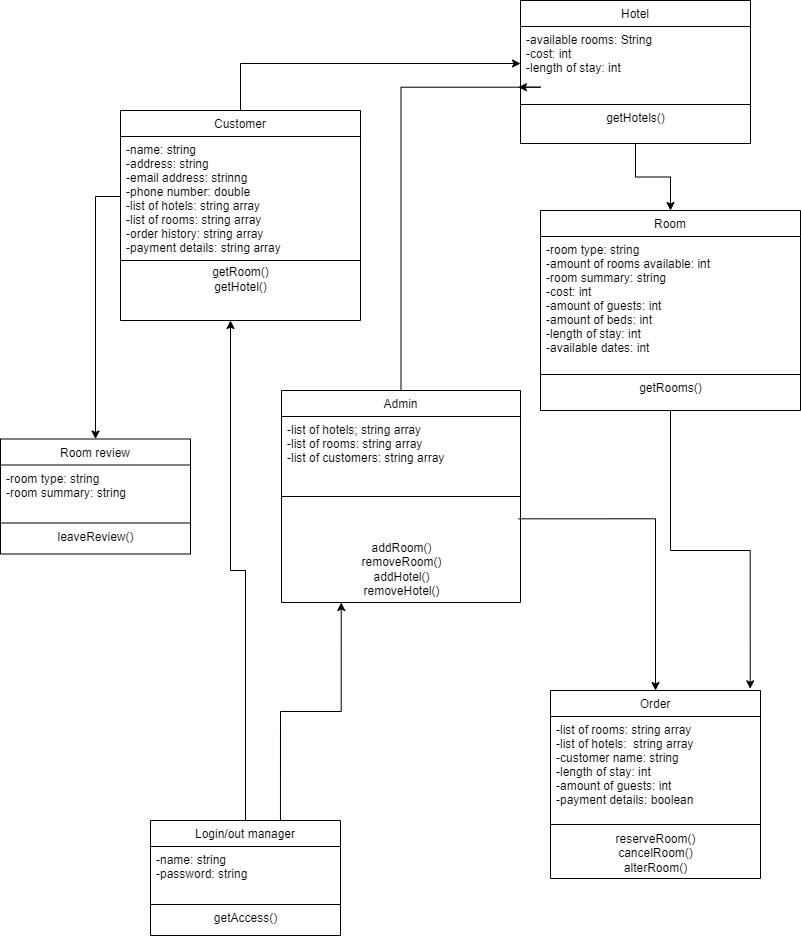

The diagram above was exported from draw.io. Its source (the exported page's mxGraphModel, read from the mxfile embedded in the PNG):
<mxGraphModel dx="767" dy="1223" grid="1" gridSize="10" guides="1" tooltips="1" connect="1" arrows="1" fold="1" page="1" pageScale="1" pageWidth="827" pageHeight="1169" math="0" shadow="0">
  <root>
    <mxCell id="WIyWlLk6GJQsqaUBKTNV-0" />
    <mxCell id="WIyWlLk6GJQsqaUBKTNV-1" parent="WIyWlLk6GJQsqaUBKTNV-0" />
    <mxCell id="r1v5mjU90pOOhz1uDkWe-49" style="edgeStyle=orthogonalEdgeStyle;rounded=0;orthogonalLoop=1;jettySize=auto;html=1;entryX=0.951;entryY=-0.009;entryDx=0;entryDy=0;entryPerimeter=0;" edge="1" parent="WIyWlLk6GJQsqaUBKTNV-1" source="r1v5mjU90pOOhz1uDkWe-0" target="r1v5mjU90pOOhz1uDkWe-19">
      <mxGeometry relative="1" as="geometry" />
    </mxCell>
    <mxCell id="r1v5mjU90pOOhz1uDkWe-0" value="Room" style="swimlane;fontStyle=0;align=center;verticalAlign=top;childLayout=stackLayout;horizontal=1;startSize=26;horizontalStack=0;resizeParent=1;resizeLast=0;collapsible=1;marginBottom=0;rounded=0;shadow=0;strokeWidth=1;" vertex="1" parent="WIyWlLk6GJQsqaUBKTNV-1">
      <mxGeometry x="550" y="250" width="260" height="200" as="geometry">
        <mxRectangle x="340" y="380" width="170" height="26" as="alternateBounds" />
      </mxGeometry>
    </mxCell>
    <mxCell id="r1v5mjU90pOOhz1uDkWe-1" value="-room type: string&#10;-amount of rooms available: int&#10;-room summary: string&#10;-cost: int&#10;-amount of guests: int&#10;-amount of beds: int&#10;-length of stay: int&#10;-available dates: int" style="text;align=left;verticalAlign=top;spacingLeft=4;spacingRight=4;overflow=hidden;rotatable=0;points=[[0,0.5],[1,0.5]];portConstraint=eastwest;" vertex="1" parent="r1v5mjU90pOOhz1uDkWe-0">
      <mxGeometry y="26" width="260" height="134" as="geometry" />
    </mxCell>
    <mxCell id="r1v5mjU90pOOhz1uDkWe-2" value="" style="line;html=1;strokeWidth=1;align=left;verticalAlign=middle;spacingTop=-1;spacingLeft=3;spacingRight=3;rotatable=0;labelPosition=right;points=[];portConstraint=eastwest;" vertex="1" parent="r1v5mjU90pOOhz1uDkWe-0">
      <mxGeometry y="160" width="260" height="8" as="geometry" />
    </mxCell>
    <mxCell id="r1v5mjU90pOOhz1uDkWe-29" value="getRooms()" style="text;html=1;align=center;verticalAlign=middle;resizable=0;points=[];autosize=1;strokeColor=none;fillColor=none;" vertex="1" parent="r1v5mjU90pOOhz1uDkWe-0">
      <mxGeometry y="168" width="260" height="20" as="geometry" />
    </mxCell>
    <mxCell id="r1v5mjU90pOOhz1uDkWe-3" value="Room review" style="swimlane;fontStyle=0;align=center;verticalAlign=top;childLayout=stackLayout;horizontal=1;startSize=26;horizontalStack=0;resizeParent=1;resizeLast=0;collapsible=1;marginBottom=0;rounded=0;shadow=0;strokeWidth=1;" vertex="1" parent="WIyWlLk6GJQsqaUBKTNV-1">
      <mxGeometry x="10" y="478.5" width="190" height="115" as="geometry">
        <mxRectangle x="340" y="380" width="170" height="26" as="alternateBounds" />
      </mxGeometry>
    </mxCell>
    <mxCell id="r1v5mjU90pOOhz1uDkWe-4" value="-room type: string&#10;-room summary: string" style="text;align=left;verticalAlign=top;spacingLeft=4;spacingRight=4;overflow=hidden;rotatable=0;points=[[0,0.5],[1,0.5]];portConstraint=eastwest;" vertex="1" parent="r1v5mjU90pOOhz1uDkWe-3">
      <mxGeometry y="26" width="190" height="54" as="geometry" />
    </mxCell>
    <mxCell id="r1v5mjU90pOOhz1uDkWe-5" value="" style="line;html=1;strokeWidth=1;align=left;verticalAlign=middle;spacingTop=-1;spacingLeft=3;spacingRight=3;rotatable=0;labelPosition=right;points=[];portConstraint=eastwest;" vertex="1" parent="r1v5mjU90pOOhz1uDkWe-3">
      <mxGeometry y="80" width="190" height="8" as="geometry" />
    </mxCell>
    <mxCell id="r1v5mjU90pOOhz1uDkWe-28" value="leaveReview()" style="text;html=1;align=center;verticalAlign=middle;resizable=0;points=[];autosize=1;strokeColor=none;fillColor=none;" vertex="1" parent="r1v5mjU90pOOhz1uDkWe-3">
      <mxGeometry y="88" width="190" height="20" as="geometry" />
    </mxCell>
    <mxCell id="r1v5mjU90pOOhz1uDkWe-39" style="edgeStyle=orthogonalEdgeStyle;rounded=0;orthogonalLoop=1;jettySize=auto;html=1;" edge="1" parent="WIyWlLk6GJQsqaUBKTNV-1" source="r1v5mjU90pOOhz1uDkWe-6" target="r1v5mjU90pOOhz1uDkWe-10">
      <mxGeometry relative="1" as="geometry" />
    </mxCell>
    <mxCell id="r1v5mjU90pOOhz1uDkWe-48" style="edgeStyle=orthogonalEdgeStyle;rounded=0;orthogonalLoop=1;jettySize=auto;html=1;exitX=0;exitY=0.5;exitDx=0;exitDy=0;" edge="1" parent="WIyWlLk6GJQsqaUBKTNV-1" source="r1v5mjU90pOOhz1uDkWe-7" target="r1v5mjU90pOOhz1uDkWe-3">
      <mxGeometry relative="1" as="geometry" />
    </mxCell>
    <mxCell id="r1v5mjU90pOOhz1uDkWe-6" value="Customer" style="swimlane;fontStyle=0;align=center;verticalAlign=top;childLayout=stackLayout;horizontal=1;startSize=26;horizontalStack=0;resizeParent=1;resizeLast=0;collapsible=1;marginBottom=0;rounded=0;shadow=0;strokeWidth=1;" vertex="1" parent="WIyWlLk6GJQsqaUBKTNV-1">
      <mxGeometry x="130" y="150" width="240" height="210" as="geometry">
        <mxRectangle x="340" y="380" width="170" height="26" as="alternateBounds" />
      </mxGeometry>
    </mxCell>
    <mxCell id="r1v5mjU90pOOhz1uDkWe-7" value="-name: string&#10;-address: string&#10;-email address: strinng&#10;-phone number: double&#10;-list of hotels: string array&#10;-list of rooms: string array&#10;-order history: string array&#10;-payment details: string array" style="text;align=left;verticalAlign=top;spacingLeft=4;spacingRight=4;overflow=hidden;rotatable=0;points=[[0,0.5],[1,0.5]];portConstraint=eastwest;" vertex="1" parent="r1v5mjU90pOOhz1uDkWe-6">
      <mxGeometry y="26" width="240" height="120" as="geometry" />
    </mxCell>
    <mxCell id="r1v5mjU90pOOhz1uDkWe-8" value="" style="line;html=1;strokeWidth=1;align=left;verticalAlign=middle;spacingTop=-1;spacingLeft=3;spacingRight=3;rotatable=0;labelPosition=right;points=[];portConstraint=eastwest;" vertex="1" parent="r1v5mjU90pOOhz1uDkWe-6">
      <mxGeometry y="146" width="240" height="8" as="geometry" />
    </mxCell>
    <mxCell id="r1v5mjU90pOOhz1uDkWe-26" value="getRoom()&lt;br&gt;getHotel()" style="text;html=1;align=center;verticalAlign=middle;resizable=0;points=[];autosize=1;strokeColor=none;fillColor=none;" vertex="1" parent="r1v5mjU90pOOhz1uDkWe-6">
      <mxGeometry y="154" width="240" height="30" as="geometry" />
    </mxCell>
    <mxCell id="r1v5mjU90pOOhz1uDkWe-40" style="edgeStyle=orthogonalEdgeStyle;rounded=0;orthogonalLoop=1;jettySize=auto;html=1;" edge="1" parent="WIyWlLk6GJQsqaUBKTNV-1" source="r1v5mjU90pOOhz1uDkWe-9" target="r1v5mjU90pOOhz1uDkWe-0">
      <mxGeometry relative="1" as="geometry" />
    </mxCell>
    <mxCell id="r1v5mjU90pOOhz1uDkWe-9" value="Hotel" style="swimlane;fontStyle=0;align=center;verticalAlign=top;childLayout=stackLayout;horizontal=1;startSize=26;horizontalStack=0;resizeParent=1;resizeLast=0;collapsible=1;marginBottom=0;rounded=0;shadow=0;strokeWidth=1;" vertex="1" parent="WIyWlLk6GJQsqaUBKTNV-1">
      <mxGeometry x="530" y="40" width="230" height="143" as="geometry">
        <mxRectangle x="530" y="40" width="170" height="26" as="alternateBounds" />
      </mxGeometry>
    </mxCell>
    <mxCell id="r1v5mjU90pOOhz1uDkWe-10" value="-available rooms: String&#10;-cost: int&#10;-length of stay: int" style="text;align=left;verticalAlign=top;spacingLeft=4;spacingRight=4;overflow=hidden;rotatable=0;points=[[0,0.5],[1,0.5]];portConstraint=eastwest;" vertex="1" parent="r1v5mjU90pOOhz1uDkWe-9">
      <mxGeometry y="26" width="230" height="74" as="geometry" />
    </mxCell>
    <mxCell id="r1v5mjU90pOOhz1uDkWe-11" value="" style="line;html=1;strokeWidth=1;align=left;verticalAlign=middle;spacingTop=-1;spacingLeft=3;spacingRight=3;rotatable=0;labelPosition=right;points=[];portConstraint=eastwest;" vertex="1" parent="r1v5mjU90pOOhz1uDkWe-9">
      <mxGeometry y="100" width="230" height="8" as="geometry" />
    </mxCell>
    <mxCell id="r1v5mjU90pOOhz1uDkWe-30" value="getHotels()" style="text;html=1;align=center;verticalAlign=middle;resizable=0;points=[];autosize=1;strokeColor=none;fillColor=none;" vertex="1" parent="r1v5mjU90pOOhz1uDkWe-9">
      <mxGeometry y="108" width="230" height="20" as="geometry" />
    </mxCell>
    <mxCell id="r1v5mjU90pOOhz1uDkWe-32" style="edgeStyle=orthogonalEdgeStyle;rounded=0;orthogonalLoop=1;jettySize=auto;html=1;exitX=0.992;exitY=-0.046;exitDx=0;exitDy=0;exitPerimeter=0;" edge="1" parent="WIyWlLk6GJQsqaUBKTNV-1" source="r1v5mjU90pOOhz1uDkWe-24" target="r1v5mjU90pOOhz1uDkWe-19">
      <mxGeometry relative="1" as="geometry" />
    </mxCell>
    <mxCell id="r1v5mjU90pOOhz1uDkWe-38" style="edgeStyle=orthogonalEdgeStyle;rounded=0;orthogonalLoop=1;jettySize=auto;html=1;entryX=-0.009;entryY=0.82;entryDx=0;entryDy=0;entryPerimeter=0;" edge="1" parent="WIyWlLk6GJQsqaUBKTNV-1" source="r1v5mjU90pOOhz1uDkWe-13" target="r1v5mjU90pOOhz1uDkWe-10">
      <mxGeometry relative="1" as="geometry" />
    </mxCell>
    <mxCell id="r1v5mjU90pOOhz1uDkWe-13" value="Admin" style="swimlane;fontStyle=0;align=center;verticalAlign=top;childLayout=stackLayout;horizontal=1;startSize=26;horizontalStack=0;resizeParent=1;resizeLast=0;collapsible=1;marginBottom=0;rounded=0;shadow=0;strokeWidth=1;" vertex="1" parent="WIyWlLk6GJQsqaUBKTNV-1">
      <mxGeometry x="291" y="430" width="239" height="212" as="geometry">
        <mxRectangle x="340" y="380" width="170" height="26" as="alternateBounds" />
      </mxGeometry>
    </mxCell>
    <mxCell id="r1v5mjU90pOOhz1uDkWe-14" value="-list of hotels; string array&#10;-list of rooms: string array&#10;-list of customers: string array&#10;" style="text;align=left;verticalAlign=top;spacingLeft=4;spacingRight=4;overflow=hidden;rotatable=0;points=[[0,0.5],[1,0.5]];portConstraint=eastwest;" vertex="1" parent="r1v5mjU90pOOhz1uDkWe-13">
      <mxGeometry y="26" width="239" height="54" as="geometry" />
    </mxCell>
    <mxCell id="r1v5mjU90pOOhz1uDkWe-15" value="" style="line;html=1;strokeWidth=1;align=left;verticalAlign=middle;spacingTop=-1;spacingLeft=3;spacingRight=3;rotatable=0;labelPosition=right;points=[];portConstraint=eastwest;" vertex="1" parent="r1v5mjU90pOOhz1uDkWe-13">
      <mxGeometry y="80" width="239" height="52" as="geometry" />
    </mxCell>
    <mxCell id="r1v5mjU90pOOhz1uDkWe-24" value="&lt;br&gt;addRoom()&lt;br&gt;removeRoom()&lt;br&gt;addHotel()&lt;br&gt;removeHotel()" style="text;html=1;align=center;verticalAlign=middle;resizable=0;points=[];autosize=1;strokeColor=none;fillColor=none;" vertex="1" parent="r1v5mjU90pOOhz1uDkWe-13">
      <mxGeometry y="132" width="239" height="80" as="geometry" />
    </mxCell>
    <mxCell id="r1v5mjU90pOOhz1uDkWe-19" value="Order" style="swimlane;fontStyle=0;align=center;verticalAlign=top;childLayout=stackLayout;horizontal=1;startSize=26;horizontalStack=0;resizeParent=1;resizeLast=0;collapsible=1;marginBottom=0;rounded=0;shadow=0;strokeWidth=1;" vertex="1" parent="WIyWlLk6GJQsqaUBKTNV-1">
      <mxGeometry x="560" y="730" width="210" height="188" as="geometry">
        <mxRectangle x="340" y="380" width="170" height="26" as="alternateBounds" />
      </mxGeometry>
    </mxCell>
    <mxCell id="r1v5mjU90pOOhz1uDkWe-20" value="-list of rooms: string array&#10;-list of hotels:  string array&#10;-customer name: string&#10;-length of stay: int&#10;-amount of guests: int&#10;-payment details: boolean&#10;" style="text;align=left;verticalAlign=top;spacingLeft=4;spacingRight=4;overflow=hidden;rotatable=0;points=[[0,0.5],[1,0.5]];portConstraint=eastwest;" vertex="1" parent="r1v5mjU90pOOhz1uDkWe-19">
      <mxGeometry y="26" width="210" height="104" as="geometry" />
    </mxCell>
    <mxCell id="r1v5mjU90pOOhz1uDkWe-21" value="" style="line;html=1;strokeWidth=1;align=left;verticalAlign=middle;spacingTop=-1;spacingLeft=3;spacingRight=3;rotatable=0;labelPosition=right;points=[];portConstraint=eastwest;" vertex="1" parent="r1v5mjU90pOOhz1uDkWe-19">
      <mxGeometry y="130" width="210" height="8" as="geometry" />
    </mxCell>
    <mxCell id="r1v5mjU90pOOhz1uDkWe-27" value="reserveRoom()&lt;br&gt;cancelRoom()&lt;br&gt;alterRoom()&lt;br&gt;" style="text;html=1;align=center;verticalAlign=middle;resizable=0;points=[];autosize=1;strokeColor=none;fillColor=none;" vertex="1" parent="r1v5mjU90pOOhz1uDkWe-19">
      <mxGeometry y="138" width="210" height="50" as="geometry" />
    </mxCell>
    <mxCell id="r1v5mjU90pOOhz1uDkWe-46" style="edgeStyle=orthogonalEdgeStyle;rounded=0;orthogonalLoop=1;jettySize=auto;html=1;" edge="1" parent="WIyWlLk6GJQsqaUBKTNV-1" source="r1v5mjU90pOOhz1uDkWe-41">
      <mxGeometry relative="1" as="geometry">
        <mxPoint x="239.9999999999999" y="360" as="targetPoint" />
      </mxGeometry>
    </mxCell>
    <mxCell id="r1v5mjU90pOOhz1uDkWe-47" style="edgeStyle=orthogonalEdgeStyle;rounded=0;orthogonalLoop=1;jettySize=auto;html=1;entryX=0.25;entryY=1;entryDx=0;entryDy=0;exitX=0.684;exitY=0;exitDx=0;exitDy=0;exitPerimeter=0;" edge="1" parent="WIyWlLk6GJQsqaUBKTNV-1" source="r1v5mjU90pOOhz1uDkWe-41" target="r1v5mjU90pOOhz1uDkWe-13">
      <mxGeometry relative="1" as="geometry">
        <mxPoint x="290" y="850" as="sourcePoint" />
      </mxGeometry>
    </mxCell>
    <mxCell id="r1v5mjU90pOOhz1uDkWe-41" value="Login/out manager" style="swimlane;fontStyle=0;align=center;verticalAlign=top;childLayout=stackLayout;horizontal=1;startSize=26;horizontalStack=0;resizeParent=1;resizeLast=0;collapsible=1;marginBottom=0;rounded=0;shadow=0;strokeWidth=1;" vertex="1" parent="WIyWlLk6GJQsqaUBKTNV-1">
      <mxGeometry x="160" y="860" width="190" height="115" as="geometry">
        <mxRectangle x="340" y="380" width="170" height="26" as="alternateBounds" />
      </mxGeometry>
    </mxCell>
    <mxCell id="r1v5mjU90pOOhz1uDkWe-42" value="-name: string&#10;-password: string" style="text;align=left;verticalAlign=top;spacingLeft=4;spacingRight=4;overflow=hidden;rotatable=0;points=[[0,0.5],[1,0.5]];portConstraint=eastwest;" vertex="1" parent="r1v5mjU90pOOhz1uDkWe-41">
      <mxGeometry y="26" width="190" height="54" as="geometry" />
    </mxCell>
    <mxCell id="r1v5mjU90pOOhz1uDkWe-43" value="" style="line;html=1;strokeWidth=1;align=left;verticalAlign=middle;spacingTop=-1;spacingLeft=3;spacingRight=3;rotatable=0;labelPosition=right;points=[];portConstraint=eastwest;" vertex="1" parent="r1v5mjU90pOOhz1uDkWe-41">
      <mxGeometry y="80" width="190" height="8" as="geometry" />
    </mxCell>
    <mxCell id="r1v5mjU90pOOhz1uDkWe-44" value="getAccess()" style="text;html=1;align=center;verticalAlign=middle;resizable=0;points=[];autosize=1;strokeColor=none;fillColor=none;" vertex="1" parent="r1v5mjU90pOOhz1uDkWe-41">
      <mxGeometry y="88" width="190" height="20" as="geometry" />
    </mxCell>
  </root>
</mxGraphModel>